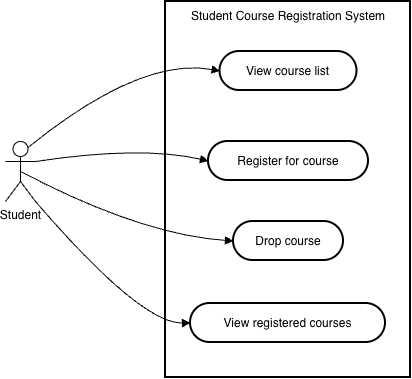

The diagram above was exported from draw.io. Its source (the exported page's mxGraphModel, read from the mxfile embedded in the PNG):
<mxGraphModel dx="1077" dy="555" grid="1" gridSize="10" guides="1" tooltips="1" connect="1" arrows="1" fold="1" page="1" pageScale="1" pageWidth="827" pageHeight="1169" math="0" shadow="0">
  <root>
    <mxCell id="0" />
    <mxCell id="1" parent="0" />
    <mxCell id="cV6LMLwij_MRAx1LCMtb-3" parent="1" style="whiteSpace=wrap;strokeWidth=2;" value="" vertex="1">
      <mxGeometry height="376" width="245" x="280" y="50" as="geometry" />
    </mxCell>
    <mxCell id="cV6LMLwij_MRAx1LCMtb-5" parent="1" style="rounded=1;whiteSpace=wrap;arcSize=50;strokeWidth=2;" value="View course list" vertex="1">
      <mxGeometry height="39" width="137" x="334.5" y="100" as="geometry" />
    </mxCell>
    <mxCell id="cV6LMLwij_MRAx1LCMtb-6" parent="1" style="rounded=1;whiteSpace=wrap;arcSize=50;strokeWidth=2;" value="Register for course" vertex="1">
      <mxGeometry height="39" width="160" x="323" y="190" as="geometry" />
    </mxCell>
    <mxCell id="cV6LMLwij_MRAx1LCMtb-7" parent="1" style="rounded=1;whiteSpace=wrap;arcSize=50;strokeWidth=2;" value="Drop course" vertex="1">
      <mxGeometry height="39" width="110" x="348" y="270" as="geometry" />
    </mxCell>
    <mxCell id="cV6LMLwij_MRAx1LCMtb-8" parent="1" style="rounded=1;whiteSpace=wrap;arcSize=50;strokeWidth=2;" value="View registered courses" vertex="1">
      <mxGeometry height="39" width="195" x="305" y="352" as="geometry" />
    </mxCell>
    <mxCell id="cV6LMLwij_MRAx1LCMtb-9" edge="1" parent="1" source="cV6LMLwij_MRAx1LCMtb-13" style="curved=1;startArrow=none;endArrow=block;entryX=0;entryY=0.5;rounded=0;exitX=0.75;exitY=0.1;exitDx=0;exitDy=0;exitPerimeter=0;" target="cV6LMLwij_MRAx1LCMtb-5" value="">
      <mxGeometry relative="1" as="geometry">
        <Array as="points">
          <mxPoint x="255" y="105" />
        </Array>
        <mxPoint x="199" y="219" as="sourcePoint" />
      </mxGeometry>
    </mxCell>
    <mxCell id="cV6LMLwij_MRAx1LCMtb-10" edge="1" parent="1" source="cV6LMLwij_MRAx1LCMtb-13" style="curved=1;startArrow=none;endArrow=block;exitX=1;exitY=0.3333333333333333;entryX=0;entryY=0.5;rounded=0;exitDx=0;exitDy=0;exitPerimeter=0;" target="cV6LMLwij_MRAx1LCMtb-6" value="">
      <mxGeometry relative="1" as="geometry">
        <Array as="points">
          <mxPoint x="255" y="194" />
        </Array>
        <mxPoint x="218.23529411764707" y="219" as="sourcePoint" />
      </mxGeometry>
    </mxCell>
    <mxCell id="cV6LMLwij_MRAx1LCMtb-11" edge="1" parent="1" source="cV6LMLwij_MRAx1LCMtb-13" style="curved=1;startArrow=none;endArrow=block;exitX=0.5;exitY=0.5;entryX=0;entryY=0.5;rounded=0;exitDx=0;exitDy=0;exitPerimeter=0;" target="cV6LMLwij_MRAx1LCMtb-7" value="">
      <mxGeometry relative="1" as="geometry">
        <Array as="points">
          <mxPoint x="255" y="283" />
        </Array>
        <mxPoint x="219.38775510204073" y="258" as="sourcePoint" />
      </mxGeometry>
    </mxCell>
    <mxCell id="cV6LMLwij_MRAx1LCMtb-12" edge="1" parent="1" source="cV6LMLwij_MRAx1LCMtb-13" style="curved=1;startArrow=none;endArrow=block;exitX=1;exitY=1;entryX=0;entryY=0.5;rounded=0;exitDx=0;exitDy=0;exitPerimeter=0;" target="cV6LMLwij_MRAx1LCMtb-8" value="">
      <mxGeometry relative="1" as="geometry">
        <Array as="points">
          <mxPoint x="255" y="372" />
        </Array>
        <mxPoint x="199.79591836734676" y="258" as="sourcePoint" />
      </mxGeometry>
    </mxCell>
    <mxCell id="cV6LMLwij_MRAx1LCMtb-13" parent="1" style="shape=umlActor;verticalLabelPosition=bottom;verticalAlign=top;html=1;" value="Student&lt;div&gt;&lt;br&gt;&lt;/div&gt;" vertex="1">
      <mxGeometry height="60" width="30" x="120" y="190" as="geometry" />
    </mxCell>
    <mxCell id="cV6LMLwij_MRAx1LCMtb-20" parent="1" style="text;html=1;whiteSpace=wrap;strokeColor=none;fillColor=none;align=center;verticalAlign=middle;rounded=0;" value="Student Course Registration System" vertex="1">
      <mxGeometry height="30" width="230" x="288" y="50" as="geometry" />
    </mxCell>
  </root>
</mxGraphModel>